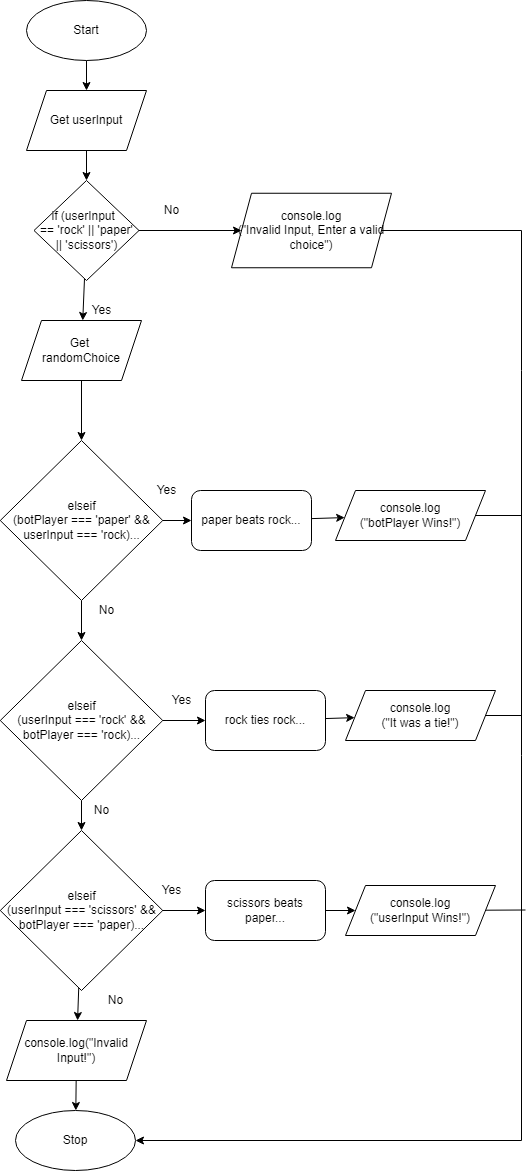

The diagram above was exported from draw.io. Its source (the exported page's mxGraphModel, read from the mxfile embedded in the PNG):
<mxGraphModel dx="594" dy="569" grid="1" gridSize="10" guides="1" tooltips="1" connect="1" arrows="1" fold="1" page="1" pageScale="1" pageWidth="827" pageHeight="1169" math="0" shadow="0">
  <root>
    <mxCell id="0" />
    <mxCell id="1" parent="0" />
    <mxCell id="2" value="" style="edgeStyle=none;html=1;" parent="1" source="3" target="6" edge="1">
      <mxGeometry relative="1" as="geometry" />
    </mxCell>
    <mxCell id="3" value="Start" style="ellipse;whiteSpace=wrap;html=1;" parent="1" vertex="1">
      <mxGeometry x="105" y="140" width="120" height="60" as="geometry" />
    </mxCell>
    <mxCell id="4" value="Stop" style="ellipse;whiteSpace=wrap;html=1;" parent="1" vertex="1">
      <mxGeometry x="94" y="1250" width="120" height="60" as="geometry" />
    </mxCell>
    <mxCell id="122" value="" style="edgeStyle=none;html=1;" parent="1" source="6" target="31" edge="1">
      <mxGeometry relative="1" as="geometry" />
    </mxCell>
    <mxCell id="6" value="Get userInput" style="shape=parallelogram;perimeter=parallelogramPerimeter;whiteSpace=wrap;html=1;fixedSize=1;" parent="1" vertex="1">
      <mxGeometry x="105" y="230" width="120" height="60" as="geometry" />
    </mxCell>
    <mxCell id="95" style="edgeStyle=none;rounded=0;html=1;fontSize=10;endArrow=none;endFill=0;" parent="1" source="8" edge="1">
      <mxGeometry relative="1" as="geometry">
        <mxPoint x="600" y="655" as="targetPoint" />
      </mxGeometry>
    </mxCell>
    <mxCell id="8" value="console.log&lt;br&gt;(&quot;botPlayer Wins!&quot;)" style="shape=parallelogram;perimeter=parallelogramPerimeter;whiteSpace=wrap;html=1;fixedSize=1;" parent="1" vertex="1">
      <mxGeometry x="414" y="630" width="150" height="50" as="geometry" />
    </mxCell>
    <mxCell id="125" value="" style="edgeStyle=none;html=1;" parent="1" source="18" target="4" edge="1">
      <mxGeometry relative="1" as="geometry" />
    </mxCell>
    <mxCell id="18" value="console.log(&quot;Invalid Input!&quot;)" style="shape=parallelogram;perimeter=parallelogramPerimeter;whiteSpace=wrap;html=1;fixedSize=1;" parent="1" vertex="1">
      <mxGeometry x="85" y="1160" width="140" height="60" as="geometry" />
    </mxCell>
    <mxCell id="58" value="" style="edgeStyle=none;html=1;startArrow=none;" parent="1" source="25" target="57" edge="1">
      <mxGeometry relative="1" as="geometry" />
    </mxCell>
    <mxCell id="92" value="" style="edgeStyle=none;rounded=0;html=1;fontSize=10;" parent="1" source="31" target="90" edge="1">
      <mxGeometry relative="1" as="geometry" />
    </mxCell>
    <mxCell id="121" value="" style="edgeStyle=none;html=1;" parent="1" source="31" target="25" edge="1">
      <mxGeometry relative="1" as="geometry" />
    </mxCell>
    <mxCell id="31" value="if (userInput&amp;nbsp; &lt;br&gt;== 'rock' || 'paper'&lt;br&gt;|| 'scissors')" style="rhombus;whiteSpace=wrap;html=1;" parent="1" vertex="1">
      <mxGeometry x="112.5" y="320" width="105" height="100" as="geometry" />
    </mxCell>
    <mxCell id="108" value="" style="edgeStyle=none;rounded=0;html=1;fontSize=10;endArrow=classic;endFill=1;" parent="1" target="104" edge="1">
      <mxGeometry relative="1" as="geometry">
        <mxPoint x="219" y="1050" as="sourcePoint" />
      </mxGeometry>
    </mxCell>
    <mxCell id="101" value="" style="edgeStyle=none;rounded=0;html=1;fontSize=10;endArrow=classic;endFill=1;" parent="1" source="57" target="96" edge="1">
      <mxGeometry relative="1" as="geometry" />
    </mxCell>
    <mxCell id="113" value="" style="edgeStyle=none;html=1;" parent="1" source="57" target="112" edge="1">
      <mxGeometry relative="1" as="geometry" />
    </mxCell>
    <mxCell id="57" value="elseif&lt;br&gt;(botPlayer === 'paper' &amp;amp;&amp;amp; userInput === 'rock)..." style="rhombus;whiteSpace=wrap;html=1;" parent="1" vertex="1">
      <mxGeometry x="78.75" y="580" width="162.5" height="160" as="geometry" />
    </mxCell>
    <mxCell id="63" value="&lt;font style=&quot;font-size: 12px&quot;&gt;Yes&lt;/font&gt;" style="text;html=1;align=center;verticalAlign=middle;resizable=0;points=[];autosize=1;strokeColor=none;fillColor=none;fontSize=10;" parent="1" vertex="1">
      <mxGeometry x="225" y="620" width="40" height="20" as="geometry" />
    </mxCell>
    <mxCell id="66" value="&lt;font style=&quot;font-size: 12px&quot;&gt;Yes&lt;/font&gt;" style="text;html=1;align=center;verticalAlign=middle;resizable=0;points=[];autosize=1;strokeColor=none;fillColor=none;fontSize=10;" parent="1" vertex="1">
      <mxGeometry x="230" y="1020" width="40" height="20" as="geometry" />
    </mxCell>
    <mxCell id="84" value="&lt;font style=&quot;font-size: 12px&quot;&gt;No&lt;/font&gt;" style="text;html=1;align=center;verticalAlign=middle;resizable=0;points=[];autosize=1;strokeColor=none;fillColor=none;fontSize=10;" parent="1" vertex="1">
      <mxGeometry x="170" y="740" width="30" height="20" as="geometry" />
    </mxCell>
    <mxCell id="85" value="&lt;font style=&quot;font-size: 12px&quot;&gt;No&lt;/font&gt;" style="text;html=1;align=center;verticalAlign=middle;resizable=0;points=[];autosize=1;strokeColor=none;fillColor=none;fontSize=10;" parent="1" vertex="1">
      <mxGeometry x="165" y="940" width="30" height="20" as="geometry" />
    </mxCell>
    <mxCell id="86" value="&lt;font style=&quot;font-size: 12px&quot;&gt;No&lt;/font&gt;" style="text;html=1;align=center;verticalAlign=middle;resizable=0;points=[];autosize=1;strokeColor=none;fillColor=none;fontSize=10;" parent="1" vertex="1">
      <mxGeometry x="179" y="1130" width="30" height="20" as="geometry" />
    </mxCell>
    <mxCell id="94" style="edgeStyle=none;rounded=0;html=1;fontSize=10;endArrow=none;endFill=0;" parent="1" source="87" edge="1">
      <mxGeometry relative="1" as="geometry">
        <mxPoint x="600" y="855" as="targetPoint" />
      </mxGeometry>
    </mxCell>
    <mxCell id="87" value="console.log&lt;br&gt;(&quot;It was a tie!&quot;)" style="shape=parallelogram;perimeter=parallelogramPerimeter;whiteSpace=wrap;html=1;fixedSize=1;" parent="1" vertex="1">
      <mxGeometry x="424" y="830" width="150" height="50" as="geometry" />
    </mxCell>
    <mxCell id="93" style="edgeStyle=none;rounded=0;html=1;entryX=1;entryY=0.5;entryDx=0;entryDy=0;fontSize=10;" parent="1" source="90" target="4" edge="1">
      <mxGeometry relative="1" as="geometry">
        <Array as="points">
          <mxPoint x="600" y="370" />
          <mxPoint x="600" y="510" />
          <mxPoint x="600" y="1280" />
        </Array>
      </mxGeometry>
    </mxCell>
    <mxCell id="90" value="console.log&lt;br&gt;(&quot;Invalid Input, Enter a valid choice&quot;)" style="shape=parallelogram;perimeter=parallelogramPerimeter;whiteSpace=wrap;html=1;fixedSize=1;" parent="1" vertex="1">
      <mxGeometry x="310" y="332.75" width="160" height="74.5" as="geometry" />
    </mxCell>
    <mxCell id="99" value="" style="edgeStyle=none;rounded=0;html=1;fontSize=10;endArrow=classic;endFill=1;" parent="1" source="96" target="8" edge="1">
      <mxGeometry relative="1" as="geometry" />
    </mxCell>
    <mxCell id="96" value="paper beats rock..." style="rounded=1;whiteSpace=wrap;html=1;" parent="1" vertex="1">
      <mxGeometry x="270" y="630" width="120" height="60" as="geometry" />
    </mxCell>
    <mxCell id="98" value="" style="edgeStyle=none;rounded=0;html=1;fontSize=10;endArrow=classic;endFill=1;" parent="1" source="97" target="87" edge="1">
      <mxGeometry relative="1" as="geometry" />
    </mxCell>
    <mxCell id="97" value="rock ties rock..." style="rounded=1;whiteSpace=wrap;html=1;" parent="1" vertex="1">
      <mxGeometry x="284" y="830" width="120" height="60" as="geometry" />
    </mxCell>
    <mxCell id="106" value="" style="edgeStyle=none;rounded=0;html=1;fontSize=10;endArrow=classic;endFill=1;" parent="1" source="104" target="105" edge="1">
      <mxGeometry relative="1" as="geometry" />
    </mxCell>
    <mxCell id="104" value="scissors beats paper..." style="rounded=1;whiteSpace=wrap;html=1;" parent="1" vertex="1">
      <mxGeometry x="284" y="1020" width="120" height="60" as="geometry" />
    </mxCell>
    <mxCell id="107" style="edgeStyle=none;rounded=0;html=1;fontSize=10;endArrow=none;endFill=0;" parent="1" source="105" edge="1">
      <mxGeometry relative="1" as="geometry">
        <mxPoint x="604" y="1049.5" as="targetPoint" />
      </mxGeometry>
    </mxCell>
    <mxCell id="105" value="console.log&lt;br&gt;(&quot;userInput Wins!&quot;)" style="shape=parallelogram;perimeter=parallelogramPerimeter;whiteSpace=wrap;html=1;fixedSize=1;" parent="1" vertex="1">
      <mxGeometry x="424" y="1025" width="150" height="50" as="geometry" />
    </mxCell>
    <mxCell id="109" value="&lt;span style=&quot;font-size: 12px&quot;&gt;No&lt;/span&gt;" style="text;html=1;align=center;verticalAlign=middle;resizable=0;points=[];autosize=1;strokeColor=none;fillColor=none;fontSize=10;" parent="1" vertex="1">
      <mxGeometry x="235" y="340" width="30" height="20" as="geometry" />
    </mxCell>
    <mxCell id="115" value="" style="edgeStyle=none;html=1;" parent="1" source="112" target="114" edge="1">
      <mxGeometry relative="1" as="geometry" />
    </mxCell>
    <mxCell id="118" style="edgeStyle=none;html=1;entryX=0;entryY=0.5;entryDx=0;entryDy=0;" parent="1" source="112" target="97" edge="1">
      <mxGeometry relative="1" as="geometry" />
    </mxCell>
    <mxCell id="112" value="elseif&lt;br&gt;(userInput === 'rock' &amp;amp;&amp;amp; botPlayer === 'rock)..." style="rhombus;whiteSpace=wrap;html=1;" parent="1" vertex="1">
      <mxGeometry x="78.75" y="780" width="162.5" height="160" as="geometry" />
    </mxCell>
    <mxCell id="124" value="" style="edgeStyle=none;html=1;" parent="1" source="114" target="18" edge="1">
      <mxGeometry relative="1" as="geometry" />
    </mxCell>
    <mxCell id="114" value="elseif&lt;br&gt;(userInput === 'scissors' &amp;amp;&amp;amp; botPlayer === 'paper)..." style="rhombus;whiteSpace=wrap;html=1;" parent="1" vertex="1">
      <mxGeometry x="78.75" y="970" width="162.5" height="160" as="geometry" />
    </mxCell>
    <mxCell id="117" value="&lt;font style=&quot;font-size: 12px&quot;&gt;Yes&lt;/font&gt;" style="text;html=1;align=center;verticalAlign=middle;resizable=0;points=[];autosize=1;strokeColor=none;fillColor=none;fontSize=10;" parent="1" vertex="1">
      <mxGeometry x="240" y="830" width="40" height="20" as="geometry" />
    </mxCell>
    <mxCell id="25" value="Get &lt;br&gt;randomChoice" style="shape=parallelogram;perimeter=parallelogramPerimeter;whiteSpace=wrap;html=1;fixedSize=1;" parent="1" vertex="1">
      <mxGeometry x="100" y="460" width="120" height="60" as="geometry" />
    </mxCell>
    <mxCell id="126" value="&lt;font style=&quot;font-size: 12px&quot;&gt;Yes&lt;/font&gt;" style="text;html=1;align=center;verticalAlign=middle;resizable=0;points=[];autosize=1;strokeColor=none;fillColor=none;fontSize=10;" parent="1" vertex="1">
      <mxGeometry x="160" y="440" width="40" height="20" as="geometry" />
    </mxCell>
  </root>
</mxGraphModel>